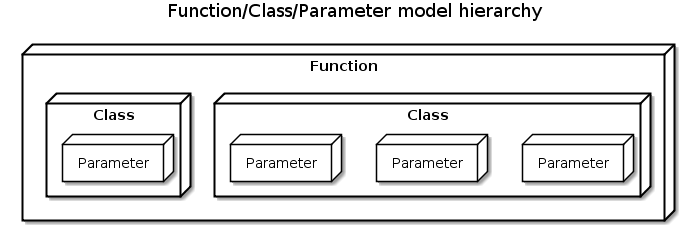

The diagram above was rendered by PlantUML. Its source (embedded in the PNG):
@startuml
title Function/Class/Parameter model hierarchy

node Function as f1 {
    node Class as c1 {
        node "Parameter" as p1 {
        }
        
        node "Parameter" as p2 {
        }

        node "Parameter" as p3 {
        }


    
    }


    node Class as c2 {
        node "Parameter" as p4 {
        }
        

    }
    

}
@enduml